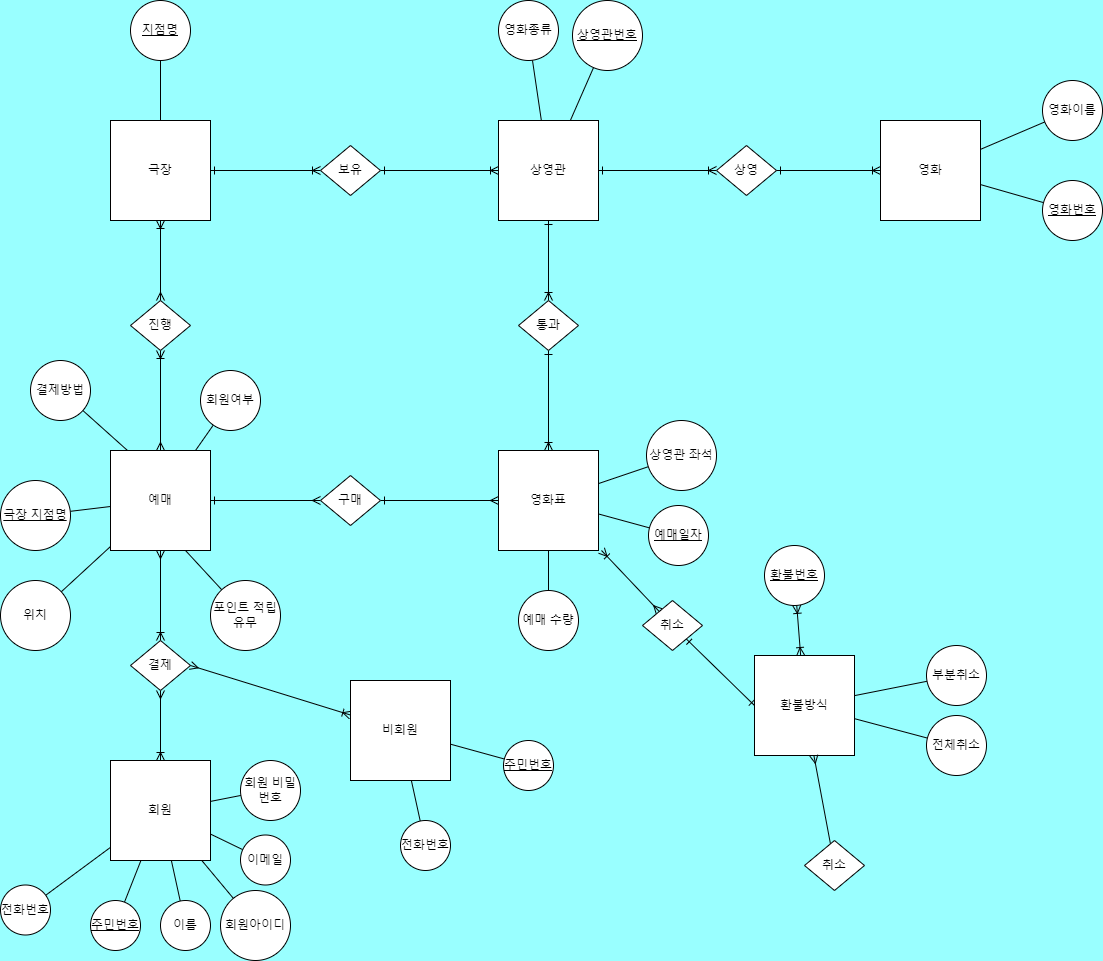

The diagram above was exported from draw.io. Its source (the exported page's mxGraphModel, read from the mxfile embedded in the PNG):
<mxGraphModel dx="2249" dy="705" grid="1" gridSize="10" guides="1" tooltips="1" connect="1" arrows="1" fold="1" page="1" pageScale="1" pageWidth="827" pageHeight="1169" background="#99FFFF" math="0" shadow="0">
  <root>
    <mxCell id="0" />
    <mxCell id="1" parent="0" />
    <mxCell id="YlzJk6D6VhJHCjTePfJ0-54" value="" style="edgeStyle=none;rounded=0;orthogonalLoop=1;jettySize=auto;html=1;endArrow=ERoneToMany;endFill=0;startArrow=ERone;startFill=0;" parent="1" source="YlzJk6D6VhJHCjTePfJ0-1" target="YlzJk6D6VhJHCjTePfJ0-53" edge="1">
      <mxGeometry relative="1" as="geometry" />
    </mxCell>
    <mxCell id="YlzJk6D6VhJHCjTePfJ0-1" value="극장" style="whiteSpace=wrap;html=1;aspect=fixed;" parent="1" vertex="1">
      <mxGeometry x="-421" y="190" width="100" height="100" as="geometry" />
    </mxCell>
    <mxCell id="YlzJk6D6VhJHCjTePfJ0-57" value="" style="edgeStyle=none;rounded=0;orthogonalLoop=1;jettySize=auto;html=1;startArrow=ERone;startFill=0;endArrow=ERoneToMany;endFill=0;" parent="1" source="YlzJk6D6VhJHCjTePfJ0-2" target="YlzJk6D6VhJHCjTePfJ0-56" edge="1">
      <mxGeometry relative="1" as="geometry" />
    </mxCell>
    <mxCell id="YlzJk6D6VhJHCjTePfJ0-2" value="상영관" style="whiteSpace=wrap;html=1;aspect=fixed;" parent="1" vertex="1">
      <mxGeometry x="-33" y="190" width="100" height="100" as="geometry" />
    </mxCell>
    <mxCell id="YlzJk6D6VhJHCjTePfJ0-13" value="" style="rounded=0;orthogonalLoop=1;jettySize=auto;html=1;endArrow=none;endFill=0;" parent="1" source="YlzJk6D6VhJHCjTePfJ0-4" target="YlzJk6D6VhJHCjTePfJ0-1" edge="1">
      <mxGeometry relative="1" as="geometry" />
    </mxCell>
    <mxCell id="YlzJk6D6VhJHCjTePfJ0-4" value="지점명" style="ellipse;whiteSpace=wrap;html=1;aspect=fixed;fontStyle=4" parent="1" vertex="1">
      <mxGeometry x="-401" y="70" width="60" height="60" as="geometry" />
    </mxCell>
    <mxCell id="YlzJk6D6VhJHCjTePfJ0-63" value="" style="edgeStyle=none;rounded=0;orthogonalLoop=1;jettySize=auto;html=1;startArrow=ERoneToMany;startFill=0;endArrow=ERmany;endFill=0;" parent="1" source="YlzJk6D6VhJHCjTePfJ0-5" target="YlzJk6D6VhJHCjTePfJ0-62" edge="1">
      <mxGeometry relative="1" as="geometry" />
    </mxCell>
    <mxCell id="YlzJk6D6VhJHCjTePfJ0-5" value="회원" style="whiteSpace=wrap;html=1;aspect=fixed;" parent="1" vertex="1">
      <mxGeometry x="-421" y="830" width="100" height="100" as="geometry" />
    </mxCell>
    <mxCell id="YlzJk6D6VhJHCjTePfJ0-67" value="" style="edgeStyle=none;rounded=0;orthogonalLoop=1;jettySize=auto;html=1;startArrow=ERmany;startFill=0;endArrow=ERoneToMany;endFill=0;" parent="1" source="YlzJk6D6VhJHCjTePfJ0-7" target="YlzJk6D6VhJHCjTePfJ0-65" edge="1">
      <mxGeometry relative="1" as="geometry" />
    </mxCell>
    <mxCell id="YlzJk6D6VhJHCjTePfJ0-7" value="예매" style="whiteSpace=wrap;html=1;aspect=fixed;" parent="1" vertex="1">
      <mxGeometry x="-421" y="520" width="100" height="100" as="geometry" />
    </mxCell>
    <mxCell id="YlzJk6D6VhJHCjTePfJ0-8" value="환불방식" style="whiteSpace=wrap;html=1;aspect=fixed;" parent="1" vertex="1">
      <mxGeometry x="223" y="725" width="100" height="100" as="geometry" />
    </mxCell>
    <mxCell id="YlzJk6D6VhJHCjTePfJ0-60" value="" style="edgeStyle=none;rounded=0;orthogonalLoop=1;jettySize=auto;html=1;startArrow=ERoneToMany;startFill=0;endArrow=ERone;endFill=0;" parent="1" source="YlzJk6D6VhJHCjTePfJ0-10" target="YlzJk6D6VhJHCjTePfJ0-59" edge="1">
      <mxGeometry relative="1" as="geometry" />
    </mxCell>
    <mxCell id="YlzJk6D6VhJHCjTePfJ0-10" value="영화표" style="whiteSpace=wrap;html=1;aspect=fixed;" parent="1" vertex="1">
      <mxGeometry x="-33" y="520" width="100" height="100" as="geometry" />
    </mxCell>
    <mxCell id="YlzJk6D6VhJHCjTePfJ0-12" value="영화" style="whiteSpace=wrap;html=1;aspect=fixed;" parent="1" vertex="1">
      <mxGeometry x="349" y="190" width="100" height="100" as="geometry" />
    </mxCell>
    <mxCell id="YlzJk6D6VhJHCjTePfJ0-22" value="" style="edgeStyle=none;rounded=0;orthogonalLoop=1;jettySize=auto;html=1;endArrow=none;endFill=0;" parent="1" source="YlzJk6D6VhJHCjTePfJ0-15" target="YlzJk6D6VhJHCjTePfJ0-5" edge="1">
      <mxGeometry relative="1" as="geometry" />
    </mxCell>
    <mxCell id="YlzJk6D6VhJHCjTePfJ0-15" value="주민번호" style="ellipse;whiteSpace=wrap;html=1;aspect=fixed;fontStyle=4" parent="1" vertex="1">
      <mxGeometry x="-441" y="970" width="50" height="50" as="geometry" />
    </mxCell>
    <mxCell id="YlzJk6D6VhJHCjTePfJ0-23" value="" style="edgeStyle=none;rounded=0;orthogonalLoop=1;jettySize=auto;html=1;endArrow=none;endFill=0;" parent="1" source="YlzJk6D6VhJHCjTePfJ0-16" target="YlzJk6D6VhJHCjTePfJ0-5" edge="1">
      <mxGeometry relative="1" as="geometry" />
    </mxCell>
    <mxCell id="YlzJk6D6VhJHCjTePfJ0-16" value="이름" style="ellipse;whiteSpace=wrap;html=1;aspect=fixed;fontStyle=0" parent="1" vertex="1">
      <mxGeometry x="-371" y="970" width="50" height="50" as="geometry" />
    </mxCell>
    <mxCell id="YlzJk6D6VhJHCjTePfJ0-24" value="" style="edgeStyle=none;rounded=0;orthogonalLoop=1;jettySize=auto;html=1;endArrow=none;endFill=0;" parent="1" source="YlzJk6D6VhJHCjTePfJ0-17" target="YlzJk6D6VhJHCjTePfJ0-5" edge="1">
      <mxGeometry relative="1" as="geometry" />
    </mxCell>
    <mxCell id="YlzJk6D6VhJHCjTePfJ0-17" value="전화번호" style="ellipse;whiteSpace=wrap;html=1;aspect=fixed;fontStyle=0" parent="1" vertex="1">
      <mxGeometry x="-531" y="954.5" width="50" height="50" as="geometry" />
    </mxCell>
    <mxCell id="YlzJk6D6VhJHCjTePfJ0-26" value="" style="edgeStyle=none;rounded=0;orthogonalLoop=1;jettySize=auto;html=1;endArrow=none;endFill=0;" parent="1" source="YlzJk6D6VhJHCjTePfJ0-18" target="YlzJk6D6VhJHCjTePfJ0-5" edge="1">
      <mxGeometry relative="1" as="geometry" />
    </mxCell>
    <mxCell id="YlzJk6D6VhJHCjTePfJ0-18" value="이메일" style="ellipse;whiteSpace=wrap;html=1;aspect=fixed;fontStyle=0" parent="1" vertex="1">
      <mxGeometry x="-291" y="904.5" width="50" height="50" as="geometry" />
    </mxCell>
    <mxCell id="YlzJk6D6VhJHCjTePfJ0-21" value="" style="edgeStyle=none;rounded=0;orthogonalLoop=1;jettySize=auto;html=1;endArrow=none;endFill=0;" parent="1" source="YlzJk6D6VhJHCjTePfJ0-19" target="YlzJk6D6VhJHCjTePfJ0-5" edge="1">
      <mxGeometry relative="1" as="geometry" />
    </mxCell>
    <mxCell id="YlzJk6D6VhJHCjTePfJ0-19" value="회원아이디" style="ellipse;whiteSpace=wrap;html=1;aspect=fixed;fontStyle=0" parent="1" vertex="1">
      <mxGeometry x="-311" y="960" width="70" height="70" as="geometry" />
    </mxCell>
    <mxCell id="YlzJk6D6VhJHCjTePfJ0-25" value="" style="edgeStyle=none;rounded=0;orthogonalLoop=1;jettySize=auto;html=1;endArrow=none;endFill=0;" parent="1" source="YlzJk6D6VhJHCjTePfJ0-20" target="YlzJk6D6VhJHCjTePfJ0-5" edge="1">
      <mxGeometry relative="1" as="geometry" />
    </mxCell>
    <mxCell id="YlzJk6D6VhJHCjTePfJ0-20" value="회원 비밀번호" style="ellipse;whiteSpace=wrap;html=1;aspect=fixed;fontStyle=0" parent="1" vertex="1">
      <mxGeometry x="-291" y="830" width="60" height="60" as="geometry" />
    </mxCell>
    <mxCell id="YlzJk6D6VhJHCjTePfJ0-33" value="" style="edgeStyle=none;rounded=0;orthogonalLoop=1;jettySize=auto;html=1;endArrow=none;endFill=0;" parent="1" source="YlzJk6D6VhJHCjTePfJ0-31" target="YlzJk6D6VhJHCjTePfJ0-7" edge="1">
      <mxGeometry relative="1" as="geometry" />
    </mxCell>
    <mxCell id="YlzJk6D6VhJHCjTePfJ0-31" value="극장 지점명" style="ellipse;whiteSpace=wrap;html=1;aspect=fixed;fontStyle=4" parent="1" vertex="1">
      <mxGeometry x="-531" y="550" width="70" height="70" as="geometry" />
    </mxCell>
    <mxCell id="YlzJk6D6VhJHCjTePfJ0-34" value="" style="edgeStyle=none;rounded=0;orthogonalLoop=1;jettySize=auto;html=1;endArrow=none;endFill=0;" parent="1" source="YlzJk6D6VhJHCjTePfJ0-32" target="YlzJk6D6VhJHCjTePfJ0-7" edge="1">
      <mxGeometry relative="1" as="geometry" />
    </mxCell>
    <mxCell id="YlzJk6D6VhJHCjTePfJ0-32" value="위치" style="ellipse;whiteSpace=wrap;html=1;aspect=fixed;fontStyle=0" parent="1" vertex="1">
      <mxGeometry x="-531" y="650" width="70" height="70" as="geometry" />
    </mxCell>
    <mxCell id="YlzJk6D6VhJHCjTePfJ0-37" value="" style="edgeStyle=none;rounded=0;orthogonalLoop=1;jettySize=auto;html=1;endArrow=none;endFill=0;" parent="1" source="YlzJk6D6VhJHCjTePfJ0-35" target="YlzJk6D6VhJHCjTePfJ0-2" edge="1">
      <mxGeometry relative="1" as="geometry" />
    </mxCell>
    <mxCell id="YlzJk6D6VhJHCjTePfJ0-35" value="영화종류" style="ellipse;whiteSpace=wrap;html=1;aspect=fixed;fontStyle=0" parent="1" vertex="1">
      <mxGeometry x="-33" y="70" width="60" height="60" as="geometry" />
    </mxCell>
    <mxCell id="YlzJk6D6VhJHCjTePfJ0-38" value="" style="edgeStyle=none;rounded=0;orthogonalLoop=1;jettySize=auto;html=1;endArrow=none;endFill=0;" parent="1" source="YlzJk6D6VhJHCjTePfJ0-36" target="YlzJk6D6VhJHCjTePfJ0-2" edge="1">
      <mxGeometry relative="1" as="geometry" />
    </mxCell>
    <mxCell id="YlzJk6D6VhJHCjTePfJ0-36" value="상영관번호" style="ellipse;whiteSpace=wrap;html=1;aspect=fixed;fontStyle=4" parent="1" vertex="1">
      <mxGeometry x="41" y="70" width="70" height="70" as="geometry" />
    </mxCell>
    <mxCell id="YlzJk6D6VhJHCjTePfJ0-44" value="" style="edgeStyle=none;rounded=0;orthogonalLoop=1;jettySize=auto;html=1;endArrow=none;endFill=0;" parent="1" source="YlzJk6D6VhJHCjTePfJ0-39" target="YlzJk6D6VhJHCjTePfJ0-10" edge="1">
      <mxGeometry relative="1" as="geometry" />
    </mxCell>
    <mxCell id="YlzJk6D6VhJHCjTePfJ0-39" value="상영관 좌석" style="ellipse;whiteSpace=wrap;html=1;aspect=fixed;fontStyle=0" parent="1" vertex="1">
      <mxGeometry x="115" y="490" width="70" height="70" as="geometry" />
    </mxCell>
    <mxCell id="YlzJk6D6VhJHCjTePfJ0-43" value="" style="edgeStyle=none;rounded=0;orthogonalLoop=1;jettySize=auto;html=1;endArrow=none;endFill=0;" parent="1" source="YlzJk6D6VhJHCjTePfJ0-40" target="YlzJk6D6VhJHCjTePfJ0-10" edge="1">
      <mxGeometry relative="1" as="geometry" />
    </mxCell>
    <mxCell id="YlzJk6D6VhJHCjTePfJ0-40" value="예매일자" style="ellipse;whiteSpace=wrap;html=1;aspect=fixed;fontStyle=4" parent="1" vertex="1">
      <mxGeometry x="117" y="575" width="60" height="60" as="geometry" />
    </mxCell>
    <mxCell id="YlzJk6D6VhJHCjTePfJ0-42" value="" style="edgeStyle=none;rounded=0;orthogonalLoop=1;jettySize=auto;html=1;endArrow=none;endFill=0;" parent="1" source="YlzJk6D6VhJHCjTePfJ0-41" target="YlzJk6D6VhJHCjTePfJ0-10" edge="1">
      <mxGeometry relative="1" as="geometry" />
    </mxCell>
    <mxCell id="YlzJk6D6VhJHCjTePfJ0-41" value="예매 수량" style="ellipse;whiteSpace=wrap;html=1;aspect=fixed;fontStyle=0" parent="1" vertex="1">
      <mxGeometry x="-13" y="660" width="60" height="60" as="geometry" />
    </mxCell>
    <mxCell id="YlzJk6D6VhJHCjTePfJ0-47" value="" style="edgeStyle=none;rounded=0;orthogonalLoop=1;jettySize=auto;html=1;endArrow=none;endFill=0;" parent="1" source="YlzJk6D6VhJHCjTePfJ0-45" target="YlzJk6D6VhJHCjTePfJ0-12" edge="1">
      <mxGeometry relative="1" as="geometry" />
    </mxCell>
    <mxCell id="YlzJk6D6VhJHCjTePfJ0-45" value="영화이름" style="ellipse;whiteSpace=wrap;html=1;aspect=fixed;fontStyle=0" parent="1" vertex="1">
      <mxGeometry x="511" y="150" width="60" height="60" as="geometry" />
    </mxCell>
    <mxCell id="YlzJk6D6VhJHCjTePfJ0-48" value="" style="edgeStyle=none;rounded=0;orthogonalLoop=1;jettySize=auto;html=1;endArrow=none;endFill=0;" parent="1" source="YlzJk6D6VhJHCjTePfJ0-46" target="YlzJk6D6VhJHCjTePfJ0-12" edge="1">
      <mxGeometry relative="1" as="geometry" />
    </mxCell>
    <mxCell id="YlzJk6D6VhJHCjTePfJ0-46" value="영화번호" style="ellipse;whiteSpace=wrap;html=1;aspect=fixed;fontStyle=4" parent="1" vertex="1">
      <mxGeometry x="511" y="250" width="60" height="60" as="geometry" />
    </mxCell>
    <mxCell id="YlzJk6D6VhJHCjTePfJ0-52" value="" style="edgeStyle=none;rounded=0;orthogonalLoop=1;jettySize=auto;html=1;endArrow=none;endFill=0;" parent="1" source="YlzJk6D6VhJHCjTePfJ0-49" target="YlzJk6D6VhJHCjTePfJ0-8" edge="1">
      <mxGeometry relative="1" as="geometry" />
    </mxCell>
    <mxCell id="YlzJk6D6VhJHCjTePfJ0-49" value="부분취소" style="ellipse;whiteSpace=wrap;html=1;aspect=fixed;fontStyle=0" parent="1" vertex="1">
      <mxGeometry x="395" y="715" width="60" height="60" as="geometry" />
    </mxCell>
    <mxCell id="YlzJk6D6VhJHCjTePfJ0-51" value="" style="edgeStyle=none;rounded=0;orthogonalLoop=1;jettySize=auto;html=1;endArrow=none;endFill=0;" parent="1" source="YlzJk6D6VhJHCjTePfJ0-50" target="YlzJk6D6VhJHCjTePfJ0-8" edge="1">
      <mxGeometry relative="1" as="geometry" />
    </mxCell>
    <mxCell id="YlzJk6D6VhJHCjTePfJ0-50" value="전체취소" style="ellipse;whiteSpace=wrap;html=1;aspect=fixed;fontStyle=0" parent="1" vertex="1">
      <mxGeometry x="395" y="785" width="60" height="60" as="geometry" />
    </mxCell>
    <mxCell id="YlzJk6D6VhJHCjTePfJ0-55" value="" style="edgeStyle=none;rounded=0;orthogonalLoop=1;jettySize=auto;html=1;endArrow=ERoneToMany;endFill=0;startArrow=ERone;startFill=0;" parent="1" source="YlzJk6D6VhJHCjTePfJ0-53" target="YlzJk6D6VhJHCjTePfJ0-2" edge="1">
      <mxGeometry relative="1" as="geometry" />
    </mxCell>
    <mxCell id="YlzJk6D6VhJHCjTePfJ0-53" value="보유" style="rhombus;whiteSpace=wrap;html=1;" parent="1" vertex="1">
      <mxGeometry x="-211" y="215" width="60" height="50" as="geometry" />
    </mxCell>
    <mxCell id="YlzJk6D6VhJHCjTePfJ0-58" value="" style="edgeStyle=none;rounded=0;orthogonalLoop=1;jettySize=auto;html=1;startArrow=ERone;startFill=0;endArrow=ERoneToMany;endFill=0;" parent="1" source="YlzJk6D6VhJHCjTePfJ0-56" target="YlzJk6D6VhJHCjTePfJ0-12" edge="1">
      <mxGeometry relative="1" as="geometry" />
    </mxCell>
    <mxCell id="YlzJk6D6VhJHCjTePfJ0-56" value="상영" style="rhombus;whiteSpace=wrap;html=1;" parent="1" vertex="1">
      <mxGeometry x="185" y="215" width="60" height="50" as="geometry" />
    </mxCell>
    <mxCell id="YlzJk6D6VhJHCjTePfJ0-61" value="" style="edgeStyle=none;rounded=0;orthogonalLoop=1;jettySize=auto;html=1;startArrow=ERoneToMany;startFill=0;endArrow=ERone;endFill=0;" parent="1" source="YlzJk6D6VhJHCjTePfJ0-59" target="YlzJk6D6VhJHCjTePfJ0-2" edge="1">
      <mxGeometry relative="1" as="geometry" />
    </mxCell>
    <mxCell id="YlzJk6D6VhJHCjTePfJ0-59" value="통과" style="rhombus;whiteSpace=wrap;html=1;" parent="1" vertex="1">
      <mxGeometry x="-13" y="370" width="60" height="50" as="geometry" />
    </mxCell>
    <mxCell id="YlzJk6D6VhJHCjTePfJ0-64" value="" style="edgeStyle=none;rounded=0;orthogonalLoop=1;jettySize=auto;html=1;startArrow=ERoneToMany;startFill=0;endArrow=ERmany;endFill=0;" parent="1" source="YlzJk6D6VhJHCjTePfJ0-62" target="YlzJk6D6VhJHCjTePfJ0-7" edge="1">
      <mxGeometry relative="1" as="geometry" />
    </mxCell>
    <mxCell id="YlzJk6D6VhJHCjTePfJ0-62" value="결제" style="rhombus;whiteSpace=wrap;html=1;" parent="1" vertex="1">
      <mxGeometry x="-401" y="710" width="60" height="50" as="geometry" />
    </mxCell>
    <mxCell id="YlzJk6D6VhJHCjTePfJ0-66" value="" style="edgeStyle=none;rounded=0;orthogonalLoop=1;jettySize=auto;html=1;startArrow=ERmany;startFill=0;endArrow=ERoneToMany;endFill=0;" parent="1" source="YlzJk6D6VhJHCjTePfJ0-65" target="YlzJk6D6VhJHCjTePfJ0-1" edge="1">
      <mxGeometry relative="1" as="geometry" />
    </mxCell>
    <mxCell id="YlzJk6D6VhJHCjTePfJ0-65" value="진행" style="rhombus;whiteSpace=wrap;html=1;" parent="1" vertex="1">
      <mxGeometry x="-401" y="370" width="60" height="50" as="geometry" />
    </mxCell>
    <mxCell id="YlzJk6D6VhJHCjTePfJ0-69" value="" style="edgeStyle=none;rounded=0;orthogonalLoop=1;jettySize=auto;html=1;startArrow=ERmany;startFill=0;endArrow=ERone;endFill=0;" parent="1" source="YlzJk6D6VhJHCjTePfJ0-68" target="YlzJk6D6VhJHCjTePfJ0-7" edge="1">
      <mxGeometry relative="1" as="geometry" />
    </mxCell>
    <mxCell id="YlzJk6D6VhJHCjTePfJ0-70" value="" style="edgeStyle=none;rounded=0;orthogonalLoop=1;jettySize=auto;html=1;startArrow=ERone;startFill=0;endArrow=ERmany;endFill=0;" parent="1" source="YlzJk6D6VhJHCjTePfJ0-68" target="YlzJk6D6VhJHCjTePfJ0-10" edge="1">
      <mxGeometry relative="1" as="geometry" />
    </mxCell>
    <mxCell id="YlzJk6D6VhJHCjTePfJ0-68" value="구매" style="rhombus;whiteSpace=wrap;html=1;" parent="1" vertex="1">
      <mxGeometry x="-211" y="545" width="60" height="50" as="geometry" />
    </mxCell>
    <mxCell id="YlzJk6D6VhJHCjTePfJ0-76" value="" style="edgeStyle=none;rounded=0;orthogonalLoop=1;jettySize=auto;html=1;startArrow=none;startFill=0;endArrow=ERmany;endFill=0;" parent="1" source="YlzJk6D6VhJHCjTePfJ0-71" target="YlzJk6D6VhJHCjTePfJ0-8" edge="1">
      <mxGeometry relative="1" as="geometry" />
    </mxCell>
    <mxCell id="YlzJk6D6VhJHCjTePfJ0-71" value="취소" style="rhombus;whiteSpace=wrap;html=1;" parent="1" vertex="1">
      <mxGeometry x="273" y="910" width="60" height="50" as="geometry" />
    </mxCell>
    <mxCell id="YlzJk6D6VhJHCjTePfJ0-84" value="" style="edgeStyle=none;rounded=0;orthogonalLoop=1;jettySize=auto;html=1;startArrow=none;startFill=0;endArrow=none;endFill=0;entryX=0.17;entryY=0;entryDx=0;entryDy=0;entryPerimeter=0;" parent="1" source="YlzJk6D6VhJHCjTePfJ0-78" target="YlzJk6D6VhJHCjTePfJ0-7" edge="1">
      <mxGeometry relative="1" as="geometry" />
    </mxCell>
    <mxCell id="YlzJk6D6VhJHCjTePfJ0-78" value="결제방법" style="ellipse;whiteSpace=wrap;html=1;aspect=fixed;fontStyle=0" parent="1" vertex="1">
      <mxGeometry x="-501" y="430" width="60" height="60" as="geometry" />
    </mxCell>
    <mxCell id="YlzJk6D6VhJHCjTePfJ0-82" value="" style="edgeStyle=none;rounded=0;orthogonalLoop=1;jettySize=auto;html=1;startArrow=ERoneToMany;startFill=0;endArrow=ERoneToMany;endFill=0;" parent="1" source="YlzJk6D6VhJHCjTePfJ0-81" target="YlzJk6D6VhJHCjTePfJ0-8" edge="1">
      <mxGeometry relative="1" as="geometry" />
    </mxCell>
    <mxCell id="YlzJk6D6VhJHCjTePfJ0-81" value="환불번호" style="ellipse;whiteSpace=wrap;html=1;aspect=fixed;fontStyle=4" parent="1" vertex="1">
      <mxGeometry x="233" y="615" width="60" height="60" as="geometry" />
    </mxCell>
    <mxCell id="YlzJk6D6VhJHCjTePfJ0-93" value="" style="edgeStyle=none;rounded=0;orthogonalLoop=1;jettySize=auto;html=1;startArrow=ERoneToMany;startFill=0;endArrow=ERmany;endFill=0;entryX=1;entryY=0.5;entryDx=0;entryDy=0;" parent="1" source="YlzJk6D6VhJHCjTePfJ0-86" target="YlzJk6D6VhJHCjTePfJ0-62" edge="1">
      <mxGeometry relative="1" as="geometry" />
    </mxCell>
    <mxCell id="YlzJk6D6VhJHCjTePfJ0-86" value="비회원" style="whiteSpace=wrap;html=1;aspect=fixed;" parent="1" vertex="1">
      <mxGeometry x="-181" y="750" width="100" height="100" as="geometry" />
    </mxCell>
    <mxCell id="YlzJk6D6VhJHCjTePfJ0-94" value="" style="edgeStyle=none;rounded=0;orthogonalLoop=1;jettySize=auto;html=1;startArrow=none;startFill=0;endArrow=none;endFill=0;entryX=0.75;entryY=1;entryDx=0;entryDy=0;" parent="1" source="YlzJk6D6VhJHCjTePfJ0-87" target="YlzJk6D6VhJHCjTePfJ0-7" edge="1">
      <mxGeometry relative="1" as="geometry">
        <mxPoint x="-311" y="610" as="targetPoint" />
      </mxGeometry>
    </mxCell>
    <mxCell id="YlzJk6D6VhJHCjTePfJ0-87" value="포인트 적립 유무" style="ellipse;whiteSpace=wrap;html=1;aspect=fixed;fontStyle=0" parent="1" vertex="1">
      <mxGeometry x="-321" y="650" width="70" height="70" as="geometry" />
    </mxCell>
    <mxCell id="YlzJk6D6VhJHCjTePfJ0-90" value="" style="edgeStyle=none;rounded=0;orthogonalLoop=1;jettySize=auto;html=1;startArrow=none;startFill=0;endArrow=none;endFill=0;" parent="1" source="YlzJk6D6VhJHCjTePfJ0-89" target="YlzJk6D6VhJHCjTePfJ0-86" edge="1">
      <mxGeometry relative="1" as="geometry" />
    </mxCell>
    <mxCell id="YlzJk6D6VhJHCjTePfJ0-89" value="주민번호" style="ellipse;whiteSpace=wrap;html=1;aspect=fixed;fontStyle=4" parent="1" vertex="1">
      <mxGeometry x="-28" y="810" width="50" height="50" as="geometry" />
    </mxCell>
    <mxCell id="YlzJk6D6VhJHCjTePfJ0-92" value="" style="edgeStyle=none;rounded=0;orthogonalLoop=1;jettySize=auto;html=1;startArrow=none;startFill=0;endArrow=none;endFill=0;" parent="1" source="YlzJk6D6VhJHCjTePfJ0-91" target="YlzJk6D6VhJHCjTePfJ0-86" edge="1">
      <mxGeometry relative="1" as="geometry" />
    </mxCell>
    <mxCell id="YlzJk6D6VhJHCjTePfJ0-91" value="전화번호" style="ellipse;whiteSpace=wrap;html=1;aspect=fixed;fontStyle=0" parent="1" vertex="1">
      <mxGeometry x="-131" y="890" width="50" height="50" as="geometry" />
    </mxCell>
    <mxCell id="YlzJk6D6VhJHCjTePfJ0-96" value="" style="edgeStyle=none;rounded=0;orthogonalLoop=1;jettySize=auto;html=1;startArrow=none;startFill=0;endArrow=none;endFill=0;" parent="1" source="YlzJk6D6VhJHCjTePfJ0-95" target="YlzJk6D6VhJHCjTePfJ0-7" edge="1">
      <mxGeometry relative="1" as="geometry" />
    </mxCell>
    <mxCell id="YlzJk6D6VhJHCjTePfJ0-95" value="회원여부" style="ellipse;whiteSpace=wrap;html=1;aspect=fixed;fontStyle=0" parent="1" vertex="1">
      <mxGeometry x="-331" y="440" width="60" height="60" as="geometry" />
    </mxCell>
    <mxCell id="YlzJk6D6VhJHCjTePfJ0-98" value="" style="edgeStyle=none;rounded=0;orthogonalLoop=1;jettySize=auto;html=1;startArrow=ERone;startFill=0;endArrow=ERone;endFill=0;entryX=0;entryY=0.5;entryDx=0;entryDy=0;" parent="1" source="YlzJk6D6VhJHCjTePfJ0-97" target="YlzJk6D6VhJHCjTePfJ0-8" edge="1">
      <mxGeometry relative="1" as="geometry" />
    </mxCell>
    <mxCell id="YlzJk6D6VhJHCjTePfJ0-99" value="" style="edgeStyle=none;rounded=0;orthogonalLoop=1;jettySize=auto;html=1;startArrow=ERmany;startFill=0;endArrow=ERoneToMany;endFill=0;" parent="1" source="YlzJk6D6VhJHCjTePfJ0-97" edge="1">
      <mxGeometry relative="1" as="geometry">
        <mxPoint x="70" y="620" as="targetPoint" />
      </mxGeometry>
    </mxCell>
    <mxCell id="YlzJk6D6VhJHCjTePfJ0-97" value="취소" style="rhombus;whiteSpace=wrap;html=1;" parent="1" vertex="1">
      <mxGeometry x="111" y="670" width="60" height="50" as="geometry" />
    </mxCell>
  </root>
</mxGraphModel>